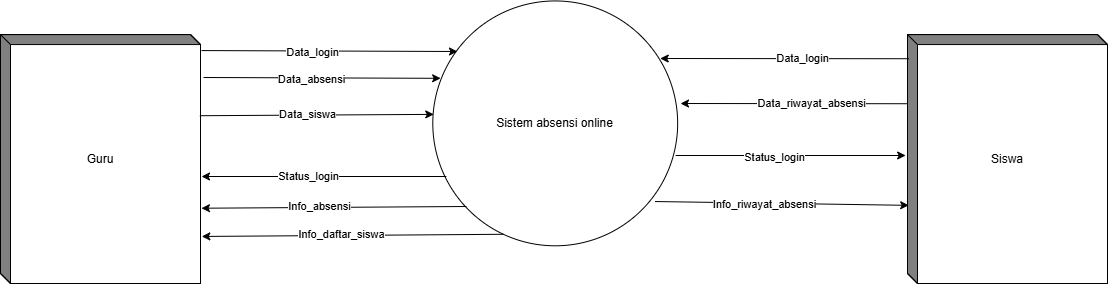

The diagram above was exported from draw.io. Its source (the exported page's mxGraphModel, read from the mxfile embedded in the PNG):
<mxGraphModel dx="390" dy="1020" grid="1" gridSize="10" guides="1" tooltips="1" connect="1" arrows="1" fold="1" page="1" pageScale="1" pageWidth="1169" pageHeight="827" math="0" shadow="0">
  <root>
    <mxCell id="0" />
    <mxCell id="1" parent="0" />
    <mxCell id="ocvo6ggdmA8ReRLKu5BV-1" value="Sistem absensi online" style="ellipse;whiteSpace=wrap;html=1;aspect=fixed;" vertex="1" parent="1">
      <mxGeometry x="1012.2941176470589" y="817.4468085106383" width="244.8529411764706" height="244.8529411764706" as="geometry" />
    </mxCell>
    <mxCell id="ocvo6ggdmA8ReRLKu5BV-2" value="Guru" style="html=1;dashed=0;whiteSpace=wrap;shape=mxgraph.dfd.externalEntity;container=0;" vertex="1" parent="1">
      <mxGeometry x="580" y="851.06" width="200" height="248.94" as="geometry" />
    </mxCell>
    <mxCell id="ocvo6ggdmA8ReRLKu5BV-3" value="" style="endArrow=classic;html=1;rounded=0;exitX=0;exitY=0;exitDx=200;exitDy=10;exitPerimeter=0;" edge="1" parent="1">
      <mxGeometry width="50" height="50" relative="1" as="geometry">
        <mxPoint x="781" y="867.06" as="sourcePoint" />
        <mxPoint x="1037" y="868" as="targetPoint" />
      </mxGeometry>
    </mxCell>
    <mxCell id="ocvo6ggdmA8ReRLKu5BV-4" value="Data_login" style="edgeLabel;html=1;align=center;verticalAlign=middle;resizable=0;points=[];" vertex="1" connectable="0" parent="ocvo6ggdmA8ReRLKu5BV-3">
      <mxGeometry x="-0.1416" y="-1" relative="1" as="geometry">
        <mxPoint as="offset" />
      </mxGeometry>
    </mxCell>
    <mxCell id="ocvo6ggdmA8ReRLKu5BV-7" value="" style="endArrow=classic;html=1;rounded=0;entryX=0.041;entryY=0.327;entryDx=0;entryDy=0;entryPerimeter=0;exitX=0.992;exitY=0.326;exitDx=0;exitDy=0;exitPerimeter=0;" edge="1" parent="1">
      <mxGeometry width="50" height="50" relative="1" as="geometry">
        <mxPoint x="779.4000000000001" y="932.21444" as="sourcePoint" />
        <mxPoint x="1013.2930882352946" y="930.8737202753445" as="targetPoint" />
      </mxGeometry>
    </mxCell>
    <mxCell id="ocvo6ggdmA8ReRLKu5BV-8" value="Data_siswa" style="edgeLabel;html=1;align=center;verticalAlign=middle;resizable=0;points=[];" vertex="1" connectable="0" parent="ocvo6ggdmA8ReRLKu5BV-7">
      <mxGeometry x="-0.1416" y="-1" relative="1" as="geometry">
        <mxPoint x="7" y="-2" as="offset" />
      </mxGeometry>
    </mxCell>
    <mxCell id="ocvo6ggdmA8ReRLKu5BV-9" value="" style="endArrow=classic;html=1;rounded=0;entryX=0.024;entryY=0.316;entryDx=0;entryDy=0;entryPerimeter=0;" edge="1" parent="1">
      <mxGeometry width="50" height="50" relative="1" as="geometry">
        <mxPoint x="783.044411764706" y="894.001276595745" as="sourcePoint" />
        <mxPoint x="1020.1705882352942" y="894.820337922403" as="targetPoint" />
      </mxGeometry>
    </mxCell>
    <mxCell id="ocvo6ggdmA8ReRLKu5BV-10" value="Data_absensi" style="edgeLabel;html=1;align=center;verticalAlign=middle;resizable=0;points=[];" vertex="1" connectable="0" parent="ocvo6ggdmA8ReRLKu5BV-9">
      <mxGeometry x="-0.0944" y="-1" relative="1" as="geometry">
        <mxPoint as="offset" />
      </mxGeometry>
    </mxCell>
    <mxCell id="ocvo6ggdmA8ReRLKu5BV-15" value="" style="endArrow=classic;html=1;rounded=0;exitX=0;exitY=0;exitDx=204.04411764705884;exitDy=10;exitPerimeter=0;" edge="1" parent="1">
      <mxGeometry width="50" height="50" relative="1" as="geometry">
        <mxPoint x="1025.9" y="993" as="sourcePoint" />
        <mxPoint x="781" y="993" as="targetPoint" />
      </mxGeometry>
    </mxCell>
    <mxCell id="ocvo6ggdmA8ReRLKu5BV-16" value="Status_login" style="edgeLabel;html=1;align=center;verticalAlign=middle;resizable=0;points=[];" vertex="1" connectable="0" parent="ocvo6ggdmA8ReRLKu5BV-15">
      <mxGeometry x="-0.1416" y="-1" relative="1" as="geometry">
        <mxPoint x="-33" as="offset" />
      </mxGeometry>
    </mxCell>
    <mxCell id="ocvo6ggdmA8ReRLKu5BV-17" value="" style="endArrow=classic;html=1;rounded=0;exitX=0;exitY=0;exitDx=204.04411764705884;exitDy=10;exitPerimeter=0;entryX=0.98;entryY=0.642;entryDx=0;entryDy=0;entryPerimeter=0;" edge="1" parent="1">
      <mxGeometry width="50" height="50" relative="1" as="geometry">
        <mxPoint x="1045.9" y="1023" as="sourcePoint" />
        <mxPoint x="780.9632352941176" y="1024.7208510638302" as="targetPoint" />
      </mxGeometry>
    </mxCell>
    <mxCell id="ocvo6ggdmA8ReRLKu5BV-18" value="Info_absensi" style="edgeLabel;html=1;align=center;verticalAlign=middle;resizable=0;points=[];" vertex="1" connectable="0" parent="ocvo6ggdmA8ReRLKu5BV-17">
      <mxGeometry x="-0.1416" y="-1" relative="1" as="geometry">
        <mxPoint x="-33" as="offset" />
      </mxGeometry>
    </mxCell>
    <mxCell id="ocvo6ggdmA8ReRLKu5BV-19" value="" style="endArrow=classic;html=1;rounded=0;exitX=0.288;exitY=0.953;exitDx=0;exitDy=0;exitPerimeter=0;entryX=1.011;entryY=0.747;entryDx=0;entryDy=0;entryPerimeter=0;" edge="1" parent="1" source="ocvo6ggdmA8ReRLKu5BV-1">
      <mxGeometry width="50" height="50" relative="1" as="geometry">
        <mxPoint x="1075.200735294118" y="1050.8122496871088" as="sourcePoint" />
        <mxPoint x="781.2886029411764" y="1052.9591489361703" as="targetPoint" />
      </mxGeometry>
    </mxCell>
    <mxCell id="ocvo6ggdmA8ReRLKu5BV-20" value="Info_daftar_siswa" style="edgeLabel;html=1;align=center;verticalAlign=middle;resizable=0;points=[];" vertex="1" connectable="0" parent="ocvo6ggdmA8ReRLKu5BV-19">
      <mxGeometry x="-0.1416" y="-1" relative="1" as="geometry">
        <mxPoint x="-33" as="offset" />
      </mxGeometry>
    </mxCell>
    <mxCell id="ocvo6ggdmA8ReRLKu5BV-26" value="Siswa" style="html=1;dashed=0;whiteSpace=wrap;shape=mxgraph.dfd.externalEntity;container=0;" vertex="1" parent="1">
      <mxGeometry x="1487" y="851.06" width="200" height="248.94" as="geometry" />
    </mxCell>
    <mxCell id="ocvo6ggdmA8ReRLKu5BV-27" value="" style="endArrow=classic;html=1;rounded=0;exitX=0;exitY=0;exitDx=200;exitDy=10;exitPerimeter=0;entryX=-0.013;entryY=0.077;entryDx=0;entryDy=0;entryPerimeter=0;" edge="1" parent="1">
      <mxGeometry width="50" height="50" relative="1" as="geometry">
        <mxPoint x="1488.4" y="875.22838" as="sourcePoint" />
        <mxPoint x="1239.72" y="875" as="targetPoint" />
      </mxGeometry>
    </mxCell>
    <mxCell id="ocvo6ggdmA8ReRLKu5BV-28" value="Data_login" style="edgeLabel;html=1;align=center;verticalAlign=middle;resizable=0;points=[];" vertex="1" connectable="0" parent="ocvo6ggdmA8ReRLKu5BV-27">
      <mxGeometry x="-0.1416" y="-1" relative="1" as="geometry">
        <mxPoint as="offset" />
      </mxGeometry>
    </mxCell>
    <mxCell id="ocvo6ggdmA8ReRLKu5BV-29" value="" style="endArrow=classic;html=1;rounded=0;entryX=-0.013;entryY=0.077;entryDx=0;entryDy=0;entryPerimeter=0;" edge="1" parent="1">
      <mxGeometry width="50" height="50" relative="1" as="geometry">
        <mxPoint x="1255.15" y="972" as="sourcePoint" />
        <mxPoint x="1485.15" y="972" as="targetPoint" />
      </mxGeometry>
    </mxCell>
    <mxCell id="ocvo6ggdmA8ReRLKu5BV-30" value="Status_login" style="edgeLabel;html=1;align=center;verticalAlign=middle;resizable=0;points=[];" vertex="1" connectable="0" parent="ocvo6ggdmA8ReRLKu5BV-29">
      <mxGeometry x="-0.1416" y="-1" relative="1" as="geometry">
        <mxPoint as="offset" />
      </mxGeometry>
    </mxCell>
    <mxCell id="ocvo6ggdmA8ReRLKu5BV-31" value="" style="endArrow=classic;html=1;rounded=0;entryX=-0.019;entryY=0.678;entryDx=0;entryDy=0;entryPerimeter=0;exitX=0.887;exitY=0.811;exitDx=0;exitDy=0;exitPerimeter=0;" edge="1" parent="1">
      <mxGeometry width="50" height="50" relative="1" as="geometry">
        <mxPoint x="1234.4786764705882" y="1018.0225438047557" as="sourcePoint" />
        <mxPoint x="1488.2000000000003" y="1021.84132" as="targetPoint" />
      </mxGeometry>
    </mxCell>
    <mxCell id="ocvo6ggdmA8ReRLKu5BV-32" value="Info_riwayat_absensi" style="edgeLabel;html=1;align=center;verticalAlign=middle;resizable=0;points=[];" vertex="1" connectable="0" parent="ocvo6ggdmA8ReRLKu5BV-31">
      <mxGeometry x="-0.1416" y="-1" relative="1" as="geometry">
        <mxPoint as="offset" />
      </mxGeometry>
    </mxCell>
    <mxCell id="ocvo6ggdmA8ReRLKu5BV-33" value="" style="endArrow=classic;html=1;rounded=0;exitX=0;exitY=0;exitDx=200;exitDy=10;exitPerimeter=0;" edge="1" parent="1">
      <mxGeometry width="50" height="50" relative="1" as="geometry">
        <mxPoint x="1487" y="920.22838" as="sourcePoint" />
        <mxPoint x="1260" y="920" as="targetPoint" />
      </mxGeometry>
    </mxCell>
    <mxCell id="ocvo6ggdmA8ReRLKu5BV-34" value="Data_riwayat_absensi" style="edgeLabel;html=1;align=center;verticalAlign=middle;resizable=0;points=[];" vertex="1" connectable="0" parent="ocvo6ggdmA8ReRLKu5BV-33">
      <mxGeometry x="-0.1416" y="-1" relative="1" as="geometry">
        <mxPoint as="offset" />
      </mxGeometry>
    </mxCell>
  </root>
</mxGraphModel>